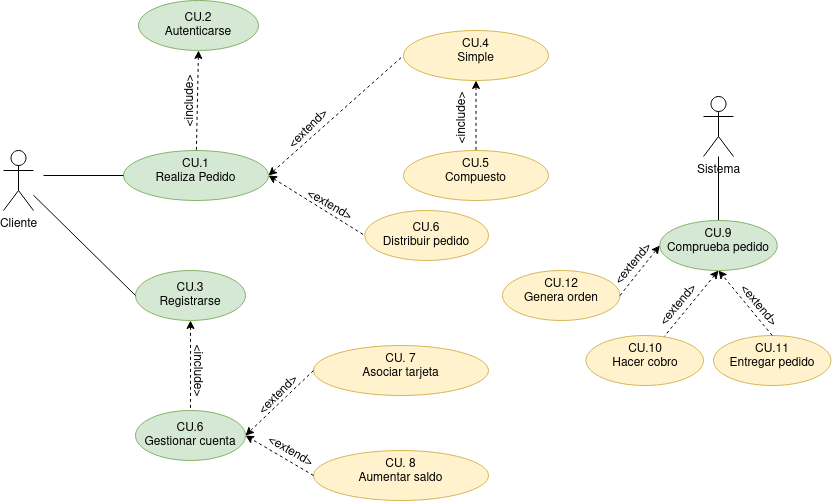

The diagram above was exported from draw.io. Its source (the exported page's mxGraphModel, read from the mxfile embedded in the PNG):
<mxGraphModel dx="1212" dy="680" grid="1" gridSize="10" guides="1" tooltips="1" connect="1" arrows="1" fold="1" page="1" pageScale="1" pageWidth="827" pageHeight="1169" math="0" shadow="0">
  <root>
    <mxCell id="0" />
    <mxCell id="1" parent="0" />
    <mxCell id="iY-8YGhe_flYt-lRE2Xz-5" value="" style="rounded=0;orthogonalLoop=1;jettySize=auto;html=1;entryX=0;entryY=0.5;entryDx=0;entryDy=0;dashed=1;" parent="1" target="iY-8YGhe_flYt-lRE2Xz-4" edge="1">
      <mxGeometry relative="1" as="geometry">
        <mxPoint x="310" y="280" as="sourcePoint" />
      </mxGeometry>
    </mxCell>
    <mxCell id="Gxpi2A33IwqrV3ABIy69-2" value="" style="rounded=0;orthogonalLoop=1;jettySize=auto;html=1;exitX=1;exitY=0.5;exitDx=0;exitDy=0;entryX=0;entryY=0.5;entryDx=0;entryDy=0;startArrow=classic;startFill=1;endArrow=none;endFill=0;dashed=1;" parent="1" source="iY-8YGhe_flYt-lRE2Xz-4" target="Gxpi2A33IwqrV3ABIy69-1" edge="1">
      <mxGeometry relative="1" as="geometry" />
    </mxCell>
    <mxCell id="iY-8YGhe_flYt-lRE2Xz-4" value="&lt;div&gt;CU.1&lt;/div&gt;&lt;div&gt;Realiza Pedido&lt;/div&gt;" style="ellipse;whiteSpace=wrap;html=1;verticalAlign=top;fillColor=#d5e8d4;strokeColor=#82b366;" parent="1" vertex="1">
      <mxGeometry x="180" y="250" width="145" height="50" as="geometry" />
    </mxCell>
    <mxCell id="iY-8YGhe_flYt-lRE2Xz-6" value="&lt;div&gt;CU. 7&lt;/div&gt;&lt;div&gt;Asociar tarjeta&lt;/div&gt;" style="ellipse;whiteSpace=wrap;html=1;verticalAlign=top;fillColor=#fff2cc;strokeColor=#d6b656;" parent="1" vertex="1">
      <mxGeometry x="370" y="445" width="175" height="50" as="geometry" />
    </mxCell>
    <mxCell id="iY-8YGhe_flYt-lRE2Xz-8" value="Cliente" style="shape=umlActor;verticalLabelPosition=bottom;verticalAlign=top;html=1;outlineConnect=0;" parent="1" vertex="1">
      <mxGeometry x="60" y="250" width="30" height="60" as="geometry" />
    </mxCell>
    <mxCell id="Gxpi2A33IwqrV3ABIy69-12" value="" style="edgeStyle=none;rounded=0;orthogonalLoop=1;jettySize=auto;html=1;dashed=1;startArrow=classic;startFill=1;endArrow=none;endFill=0;" parent="1" source="iY-8YGhe_flYt-lRE2Xz-9" target="Gxpi2A33IwqrV3ABIy69-11" edge="1">
      <mxGeometry relative="1" as="geometry" />
    </mxCell>
    <mxCell id="iY-8YGhe_flYt-lRE2Xz-9" value="&lt;div&gt;CU.3&lt;/div&gt;&lt;div&gt;Registrarse&lt;br&gt;&lt;/div&gt;" style="ellipse;whiteSpace=wrap;html=1;fillColor=#d5e8d4;strokeColor=#82b366;" parent="1" vertex="1">
      <mxGeometry x="192" y="370" width="110" height="50" as="geometry" />
    </mxCell>
    <mxCell id="iY-8YGhe_flYt-lRE2Xz-11" value="" style="endArrow=none;html=1;rounded=0;entryX=0;entryY=0.5;entryDx=0;entryDy=0;endFill=0;" parent="1" source="iY-8YGhe_flYt-lRE2Xz-8" target="iY-8YGhe_flYt-lRE2Xz-9" edge="1">
      <mxGeometry width="50" height="50" relative="1" as="geometry">
        <mxPoint x="390" y="440" as="sourcePoint" />
        <mxPoint x="440" y="390" as="targetPoint" />
      </mxGeometry>
    </mxCell>
    <mxCell id="iY-8YGhe_flYt-lRE2Xz-13" value="&amp;lt;include&amp;gt;" style="text;html=1;align=center;verticalAlign=middle;resizable=0;points=[];autosize=1;strokeColor=none;fillColor=none;rotation=-90;" parent="1" vertex="1">
      <mxGeometry x="207" y="186" width="80" height="30" as="geometry" />
    </mxCell>
    <mxCell id="Gxpi2A33IwqrV3ABIy69-20" value="" style="edgeStyle=none;rounded=0;orthogonalLoop=1;jettySize=auto;html=1;startArrow=none;startFill=0;endArrow=none;endFill=0;" parent="1" source="iY-8YGhe_flYt-lRE2Xz-15" target="Gxpi2A33IwqrV3ABIy69-19" edge="1">
      <mxGeometry relative="1" as="geometry" />
    </mxCell>
    <mxCell id="iY-8YGhe_flYt-lRE2Xz-15" value="Sistema" style="shape=umlActor;verticalLabelPosition=bottom;verticalAlign=top;html=1;outlineConnect=0;" parent="1" vertex="1">
      <mxGeometry x="760" y="196" width="30" height="60" as="geometry" />
    </mxCell>
    <mxCell id="iY-8YGhe_flYt-lRE2Xz-16" value="&lt;div&gt;CU.2&lt;/div&gt;&lt;div&gt;Autenticarse&lt;br&gt;&lt;/div&gt;" style="ellipse;whiteSpace=wrap;html=1;fillColor=#d5e8d4;strokeColor=#82b366;" parent="1" vertex="1">
      <mxGeometry x="195" y="100" width="120" height="50" as="geometry" />
    </mxCell>
    <mxCell id="iY-8YGhe_flYt-lRE2Xz-17" value="" style="endArrow=none;html=1;rounded=0;dashed=1;exitX=0.5;exitY=1;exitDx=0;exitDy=0;endFill=0;startArrow=classic;startFill=1;" parent="1" source="iY-8YGhe_flYt-lRE2Xz-16" target="iY-8YGhe_flYt-lRE2Xz-4" edge="1">
      <mxGeometry width="50" height="50" relative="1" as="geometry">
        <mxPoint x="390" y="440" as="sourcePoint" />
        <mxPoint x="400" y="210" as="targetPoint" />
      </mxGeometry>
    </mxCell>
    <mxCell id="iY-8YGhe_flYt-lRE2Xz-20" value="" style="endArrow=none;html=1;rounded=0;entryX=0;entryY=0.5;entryDx=0;entryDy=0;endFill=0;" parent="1" target="iY-8YGhe_flYt-lRE2Xz-4" edge="1">
      <mxGeometry width="50" height="50" relative="1" as="geometry">
        <mxPoint x="100" y="275" as="sourcePoint" />
        <mxPoint x="190" y="385" as="targetPoint" />
      </mxGeometry>
    </mxCell>
    <mxCell id="Gxpi2A33IwqrV3ABIy69-1" value="&lt;div&gt;CU.4&lt;/div&gt;&lt;div&gt;Simple&lt;/div&gt;" style="ellipse;whiteSpace=wrap;html=1;verticalAlign=top;fillColor=#fff2cc;strokeColor=#d6b656;" parent="1" vertex="1">
      <mxGeometry x="460" y="130" width="145" height="50" as="geometry" />
    </mxCell>
    <mxCell id="Gxpi2A33IwqrV3ABIy69-3" value="&lt;div&gt;CU.5&lt;/div&gt;&lt;div&gt;Compuesto&lt;/div&gt;" style="ellipse;whiteSpace=wrap;html=1;verticalAlign=top;fillColor=#fff2cc;strokeColor=#d6b656;" parent="1" vertex="1">
      <mxGeometry x="460" y="250" width="145" height="50" as="geometry" />
    </mxCell>
    <mxCell id="Gxpi2A33IwqrV3ABIy69-4" value="" style="rounded=0;orthogonalLoop=1;jettySize=auto;html=1;exitX=0.5;exitY=1;exitDx=0;exitDy=0;startArrow=classic;startFill=1;endArrow=none;endFill=0;dashed=1;" parent="1" source="Gxpi2A33IwqrV3ABIy69-1" target="Gxpi2A33IwqrV3ABIy69-3" edge="1">
      <mxGeometry relative="1" as="geometry">
        <mxPoint x="335" y="285" as="sourcePoint" />
        <mxPoint x="424" y="221" as="targetPoint" />
      </mxGeometry>
    </mxCell>
    <mxCell id="Gxpi2A33IwqrV3ABIy69-5" value="&amp;lt;extend&amp;gt;" style="text;html=1;align=center;verticalAlign=middle;resizable=0;points=[];autosize=1;strokeColor=none;fillColor=none;rotation=-45;" parent="1" vertex="1">
      <mxGeometry x="330" y="214" width="70" height="30" as="geometry" />
    </mxCell>
    <mxCell id="Gxpi2A33IwqrV3ABIy69-11" value="&lt;div&gt;CU.6&lt;/div&gt;&lt;div&gt;Gestionar cuenta&lt;/div&gt;" style="ellipse;whiteSpace=wrap;html=1;fillColor=#d5e8d4;strokeColor=#82b366;" parent="1" vertex="1">
      <mxGeometry x="192" y="510" width="110" height="50" as="geometry" />
    </mxCell>
    <mxCell id="Gxpi2A33IwqrV3ABIy69-13" value="&amp;lt;include&amp;gt;" style="text;html=1;align=center;verticalAlign=middle;resizable=0;points=[];autosize=1;strokeColor=none;fillColor=none;rotation=90;" parent="1" vertex="1">
      <mxGeometry x="215" y="455" width="80" height="30" as="geometry" />
    </mxCell>
    <mxCell id="Gxpi2A33IwqrV3ABIy69-14" value="" style="endArrow=classic;html=1;rounded=0;dashed=1;entryX=1;entryY=0.5;entryDx=0;entryDy=0;exitX=0;exitY=0.5;exitDx=0;exitDy=0;" parent="1" source="iY-8YGhe_flYt-lRE2Xz-6" target="Gxpi2A33IwqrV3ABIy69-11" edge="1">
      <mxGeometry width="50" height="50" relative="1" as="geometry">
        <mxPoint x="480" y="600" as="sourcePoint" />
        <mxPoint x="530" y="550" as="targetPoint" />
      </mxGeometry>
    </mxCell>
    <mxCell id="Gxpi2A33IwqrV3ABIy69-15" value="&lt;div&gt;CU. 8&lt;/div&gt;&lt;div&gt;Aumentar saldo&lt;/div&gt;" style="ellipse;whiteSpace=wrap;html=1;verticalAlign=top;fillColor=#fff2cc;strokeColor=#d6b656;" parent="1" vertex="1">
      <mxGeometry x="370" y="550" width="175" height="50" as="geometry" />
    </mxCell>
    <mxCell id="Gxpi2A33IwqrV3ABIy69-16" value="" style="endArrow=classic;html=1;rounded=0;dashed=1;entryX=1;entryY=0.5;entryDx=0;entryDy=0;exitX=0;exitY=0.5;exitDx=0;exitDy=0;" parent="1" source="Gxpi2A33IwqrV3ABIy69-15" target="Gxpi2A33IwqrV3ABIy69-11" edge="1">
      <mxGeometry width="50" height="50" relative="1" as="geometry">
        <mxPoint x="380" y="480" as="sourcePoint" />
        <mxPoint x="312" y="545" as="targetPoint" />
      </mxGeometry>
    </mxCell>
    <mxCell id="Gxpi2A33IwqrV3ABIy69-17" value="&amp;lt;extend&amp;gt;" style="text;html=1;align=center;verticalAlign=middle;resizable=0;points=[];autosize=1;strokeColor=none;fillColor=none;rotation=-45;" parent="1" vertex="1">
      <mxGeometry x="300" y="480" width="70" height="30" as="geometry" />
    </mxCell>
    <mxCell id="Gxpi2A33IwqrV3ABIy69-18" value="&amp;lt;extend&amp;gt;" style="text;html=1;align=center;verticalAlign=middle;resizable=0;points=[];autosize=1;strokeColor=none;fillColor=none;rotation=30;" parent="1" vertex="1">
      <mxGeometry x="312" y="536" width="70" height="30" as="geometry" />
    </mxCell>
    <mxCell id="Gxpi2A33IwqrV3ABIy69-22" value="" style="edgeStyle=none;rounded=0;orthogonalLoop=1;jettySize=auto;html=1;dashed=1;startArrow=classic;startFill=1;endArrow=none;endFill=0;exitX=0.5;exitY=1;exitDx=0;exitDy=0;" parent="1" source="Gxpi2A33IwqrV3ABIy69-19" target="Gxpi2A33IwqrV3ABIy69-21" edge="1">
      <mxGeometry relative="1" as="geometry" />
    </mxCell>
    <mxCell id="Gxpi2A33IwqrV3ABIy69-19" value="CU.9&lt;br&gt;Comprueba pedido" style="ellipse;whiteSpace=wrap;html=1;verticalAlign=top;fillColor=#d5e8d4;strokeColor=#82b366;" parent="1" vertex="1">
      <mxGeometry x="716.25" y="320" width="117.5" height="50" as="geometry" />
    </mxCell>
    <mxCell id="Gxpi2A33IwqrV3ABIy69-21" value="CU.10&lt;br&gt;Hacer cobro" style="ellipse;whiteSpace=wrap;html=1;verticalAlign=top;fillColor=#fff2cc;strokeColor=#d6b656;" parent="1" vertex="1">
      <mxGeometry x="642.5" y="435" width="117.5" height="50" as="geometry" />
    </mxCell>
    <mxCell id="Gxpi2A33IwqrV3ABIy69-23" value="CU.11&lt;br&gt;Entregar pedido" style="ellipse;whiteSpace=wrap;html=1;verticalAlign=top;fillColor=#fff2cc;strokeColor=#d6b656;" parent="1" vertex="1">
      <mxGeometry x="770" y="435" width="117.5" height="50" as="geometry" />
    </mxCell>
    <mxCell id="Gxpi2A33IwqrV3ABIy69-24" value="" style="endArrow=classic;html=1;rounded=0;exitX=0.5;exitY=0;exitDx=0;exitDy=0;dashed=1;" parent="1" source="Gxpi2A33IwqrV3ABIy69-23" edge="1">
      <mxGeometry width="50" height="50" relative="1" as="geometry">
        <mxPoint x="720" y="600" as="sourcePoint" />
        <mxPoint x="775" y="370" as="targetPoint" />
      </mxGeometry>
    </mxCell>
    <mxCell id="Gxpi2A33IwqrV3ABIy69-26" value="&amp;lt;extend&amp;gt;" style="text;html=1;align=center;verticalAlign=middle;resizable=0;points=[];autosize=1;strokeColor=none;fillColor=none;rotation=-50;" parent="1" vertex="1">
      <mxGeometry x="700" y="390" width="70" height="30" as="geometry" />
    </mxCell>
    <mxCell id="Gxpi2A33IwqrV3ABIy69-27" value="&amp;lt;extend&amp;gt;" style="text;html=1;align=center;verticalAlign=middle;resizable=0;points=[];autosize=1;strokeColor=none;fillColor=none;rotation=50;" parent="1" vertex="1">
      <mxGeometry x="780" y="390" width="70" height="30" as="geometry" />
    </mxCell>
    <mxCell id="Gxpi2A33IwqrV3ABIy69-28" value="CU.6&lt;br&gt;Distribuir pedido" style="ellipse;whiteSpace=wrap;html=1;fillColor=#fff2cc;strokeColor=#d6b656;" parent="1" vertex="1">
      <mxGeometry x="421.25" y="310" width="123.75" height="50" as="geometry" />
    </mxCell>
    <mxCell id="Gxpi2A33IwqrV3ABIy69-29" value="&amp;lt;extend&amp;gt;" style="text;html=1;align=center;verticalAlign=middle;resizable=0;points=[];autosize=1;strokeColor=none;fillColor=none;rotation=30;" parent="1" vertex="1">
      <mxGeometry x="351.25" y="290" width="70" height="30" as="geometry" />
    </mxCell>
    <mxCell id="Gxpi2A33IwqrV3ABIy69-31" value="" style="rounded=0;orthogonalLoop=1;jettySize=auto;html=1;exitX=1;exitY=0.5;exitDx=0;exitDy=0;entryX=0;entryY=0.5;entryDx=0;entryDy=0;startArrow=classic;startFill=1;endArrow=none;endFill=0;dashed=1;" parent="1" source="iY-8YGhe_flYt-lRE2Xz-4" target="Gxpi2A33IwqrV3ABIy69-28" edge="1">
      <mxGeometry relative="1" as="geometry">
        <mxPoint x="335" y="285" as="sourcePoint" />
        <mxPoint x="420.62999999999806" y="181" as="targetPoint" />
      </mxGeometry>
    </mxCell>
    <mxCell id="IPP9SfaF5YDG1hPKspea-1" value="CU.12&lt;br&gt;Genera orden" style="ellipse;whiteSpace=wrap;html=1;verticalAlign=top;fillColor=#fff2cc;strokeColor=#d6b656;" vertex="1" parent="1">
      <mxGeometry x="559" y="370" width="117.5" height="50" as="geometry" />
    </mxCell>
    <mxCell id="IPP9SfaF5YDG1hPKspea-2" value="&amp;lt;extend&amp;gt;" style="text;html=1;align=center;verticalAlign=middle;resizable=0;points=[];autosize=1;strokeColor=none;fillColor=none;rotation=-50;" vertex="1" parent="1">
      <mxGeometry x="655" y="349" width="70" height="30" as="geometry" />
    </mxCell>
    <mxCell id="IPP9SfaF5YDG1hPKspea-3" value="" style="endArrow=classic;html=1;rounded=0;exitX=1;exitY=0.5;exitDx=0;exitDy=0;dashed=1;entryX=0;entryY=0.5;entryDx=0;entryDy=0;" edge="1" parent="1" source="IPP9SfaF5YDG1hPKspea-1" target="Gxpi2A33IwqrV3ABIy69-19">
      <mxGeometry width="50" height="50" relative="1" as="geometry">
        <mxPoint x="838.75" y="445" as="sourcePoint" />
        <mxPoint x="785" y="380" as="targetPoint" />
      </mxGeometry>
    </mxCell>
    <mxCell id="IPP9SfaF5YDG1hPKspea-4" value="&amp;lt;include&amp;gt;" style="text;html=1;align=center;verticalAlign=middle;resizable=0;points=[];autosize=1;strokeColor=none;fillColor=none;rotation=-90;" vertex="1" parent="1">
      <mxGeometry x="479" y="203" width="80" height="30" as="geometry" />
    </mxCell>
  </root>
</mxGraphModel>